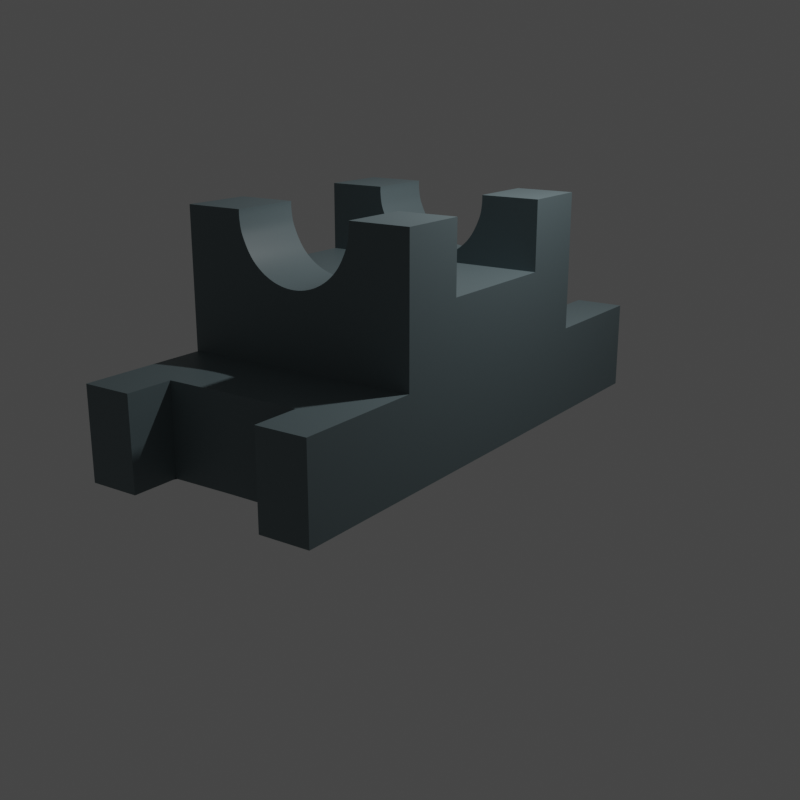 # Source: task-5.blend  (saved by Blender 4.2.66; exported with 4.5.12 LTS)
import bpy
from mathutils import Matrix  # noqa: F401  (used for matrix-valued properties, if any)

bpy.ops.wm.read_factory_settings(use_empty=True)
scene = bpy.context.scene
scene.name = 'Scene'

# ---- collections
col_collection = bpy.data.collections.new('Collection'); scene.collection.children.link(col_collection)

# ---- materials (node trees are filled in below, after node groups)
mat_material_002 = bpy.data.materials.new('Material.002')

# ---- node groups
ng_auto_smooth = bpy.data.node_groups.new('Auto Smooth', 'GeometryNodeTree')
_s = ng_auto_smooth.interface.new_socket(name='Geometry', in_out='OUTPUT', socket_type='NodeSocketGeometry')
_s = ng_auto_smooth.interface.new_socket(name='Geometry', in_out='INPUT', socket_type='NodeSocketGeometry')
_s = ng_auto_smooth.interface.new_socket(name='Angle', in_out='INPUT', socket_type='NodeSocketFloat')
_s.subtype = 'ANGLE'
_s.min_value = 0.0
_s.max_value = 3.142
ng_auto_smooth.is_modifier = True
_N = ng_auto_smooth.nodes; _L = ng_auto_smooth.links
n0 = _N.new('NodeGroupOutput'); n0.name = 'Group Output'; n0.location = (480, -100)
n1 = _N.new('NodeGroupInput'); n1.name = 'Group Input'; n1.location = (-420, -300)
n2 = _N.new('NodeGroupInput'); n2.name = 'Group Input.001'; n2.location = (-60, -100)
n3 = _N.new('GeometryNodeSetShadeSmooth'); n3.name = 'Set Shade Smooth'; n3.location = (120, -100)
n3.domain = 'EDGE'
n4 = _N.new('GeometryNodeSetShadeSmooth'); n4.name = 'Set Shade Smooth.001'; n4.location = (300, -100)
n5 = _N.new('GeometryNodeInputMeshEdgeAngle'); n5.name = 'Edge Angle'; n5.location = (-420, -220)
n6 = _N.new('GeometryNodeInputEdgeSmooth'); n6.name = 'Is Edge Smooth'; n6.location = (-60, -160)
n7 = _N.new('GeometryNodeInputShadeSmooth'); n7.name = 'Is Face Smooth'; n7.location = (-240, -340)
n8 = _N.new('FunctionNodeBooleanMath'); n8.name = 'Boolean Math'; n8.location = (-60, -220)
n9 = _N.new('FunctionNodeCompare'); n9.name = 'Compare'; n9.location = (-240, -180)
n9.operation = 'LESS_EQUAL'
_L.new(n5.outputs[0], n9.inputs[0])
_L.new(n4.outputs[0], n0.inputs[0])
_L.new(n1.outputs[1], n9.inputs[1])
_L.new(n9.outputs[0], n8.inputs[0])
_L.new(n7.outputs[0], n8.inputs[1])
_L.new(n2.outputs[0], n3.inputs[0])
_L.new(n6.outputs[0], n3.inputs[1])
_L.new(n3.outputs[0], n4.inputs[0])
_L.new(n8.outputs[0], n3.inputs[2])
n0.is_active_output = True

# ---- material node trees
mat_material_002.use_nodes = True; mat_material_002.node_tree.nodes.clear()
_N = mat_material_002.node_tree.nodes; _L = mat_material_002.node_tree.links
n0 = _N.new('ShaderNodeBsdfPrincipled'); n0.name = 'Principled BSDF'; n0.location = (10, 300)
n0.inputs[0].default_value = (0.1261, 0.1712, 0.1838, 1.0)
n1 = _N.new('ShaderNodeOutputMaterial'); n1.name = 'Material Output'; n1.location = (300, 300)
_L.new(n0.outputs[0], n1.inputs[0])
n1.is_active_output = True

# ---- world
world_world = bpy.data.worlds.new('World'); scene.world = world_world
world_world.use_nodes = True; world_world.node_tree.nodes.clear()
_N = world_world.node_tree.nodes; _L = world_world.node_tree.links
n0 = _N.new('ShaderNodeOutputWorld'); n0.name = 'World Output'; n0.location = (300, 300)
n1 = _N.new('ShaderNodeBackground'); n1.name = 'Background'; n1.location = (10, 300)
n1.inputs[0].default_value = (0.05088, 0.05088, 0.05088, 1.0)
_L.new(n1.outputs[0], n0.inputs[0])
n0.is_active_output = True
world_world.color = (0.05088, 0.05088, 0.05088)
world_world.use_sun_shadow = False
world_world.sun_shadow_jitter_overblur = 0.0

# ---- cameras
cam_camera = bpy.data.cameras.new('Camera')
cam_camera.clip_end = 100.0
cam_camera.ortho_scale = 7.314

# ---- lights
light_light = bpy.data.lights.new('Light', 'POINT')
light_light.transmission_factor = 0.0
light_light.energy = 1000.0
light_light.shadow_soft_size = 0.1
light_light.shadow_maximum_resolution = 0.006
light_light.use_absolute_resolution = True

# ---- meshes
me_cube = bpy.data.meshes.new('Cube')
me_cube.from_pydata([(1.986, -4.473, -0.8855), (1.986, -4.473, -2.365), (1.986, -3.679, -2.365), (1.15, -3.679, -2.365), (1.15, 0.0, -2.365), (1.15, -4.473, -0.8855), (1.986, 0.0, -0.8855), (1.986, -3.679, -0.8855), (1.986, 0.0, -2.365), (1.986, -1.152, -2.365), (1.15, -4.473, -2.365), (0.0, -3.679, -0.8855), (0.0, 0.0, -2.365), (1.15, -3.679, -0.8855), (1.15, -3.688, -2.365), (0.0, -3.688, -2.357), (1.15, -2.305, -2.365), (1.15, -2.305, -0.8855), (1.986, -2.305, -2.365), (0.0, -2.305, -2.365), (0.0, -2.305, -0.8969), (1.15, -2.305, 1.371), (1.165, 0.0, 0.2429), (1.986, -2.305, 1.371), (1.15, -1.152, -2.365), (1.986, -1.152, -0.8855), (0.0, -1.152, -2.365), (1.986, -1.152, 1.371), (0.5601, -2.305, 0.2411), (1.986, 0.0, 0.2429), (1.15, -2.305, 0.2429), (1.986, -1.152, 0.2429), (0.0, 0.0, 0.2429), (1.152, -1.152, 0.2429), (1.986, -1.152, 0.984), (1.986, -2.305, 0.9972), (1.15, -2.305, 0.9854), (0.1931, -1.152, 0.2429), (0.1931, 0.0, 0.2429), (0.5483, -1.152, 0.2429), (0.5549, 0.0, 0.2429), (1.986, -2.305, 0.6201), (1.986, -1.152, 0.6135), (1.986, -1.152, 1.178), (1.986, -2.305, 1.184), (1.986, -2.305, 0.2429), (1.986, -2.305, -0.8855), (1.15, -1.152, 1.371), (1.151, -1.152, 0.9816), (0.0, -2.305, 0.2393), (0.0, -1.152, 0.2429), (0.7406, -2.305, -0.8855), (0.3821, -2.305, 0.2405), (0.9929, -1.152, 1.371), (0.9929, -2.305, 1.371), (0.9808, -2.305, 1.104), (1.0, -2.305, 1.299), (0.9447, -2.305, 0.9854), (0.7071, -2.305, 0.5924), (0.8315, -2.305, 0.7439), (0.1951, -2.305, 0.3187), (0.0, -2.305, 0.2995), (0.3827, -2.305, 0.3756), (0.5556, -2.305, 0.468), (0.9435, -1.152, 0.9816), (1.0, -1.152, 1.299), (0.9808, -1.152, 1.104), (0.3827, -1.152, 0.3756), (0.1951, -1.152, 0.3187), (0.7071, -1.152, 0.5924), (0.8315, -1.152, 0.7439), (0.5556, -1.152, 0.468), (0.0, -1.152, 0.2995), (1.151, -1.152, 0.7435), (1.986, -1.152, 0.7424), (1.151, -1.152, 1.105), (1.986, -1.152, 1.11), (1.986, -1.152, 1.297), (1.151, -1.152, 1.299), (1.986, -2.305, 0.7305), (1.15, -2.305, 0.7402), (1.986, -2.305, 1.114), (1.15, -2.305, 1.106), (1.986, -2.305, 1.288), (1.15, -2.305, 1.298), (0.1931, -2.305, 0.2399), (0.5438, -1.152, 0.2429), (0.3749, -1.152, 0.2429), (0.3591, 0.0, 0.2429), (0.6002, -3.688, -2.361), (0.5591, -2.305, -0.8913), (0.6011, -3.679, -0.8855), (0.4455, -3.688, -2.36), (0.3724, -2.305, -0.8932), (0.4576, -3.679, -0.8855), (0.2543, -3.688, -2.359), (0.1703, -2.305, -0.8952), (0.2831, -3.679, -0.8855)], [(46, 51)], [(2, 7, 0, 1), (20, 11, 97, 96), (13, 5, 0, 7), (18, 46, 7, 2), (17, 13, 7, 46), (3, 2, 1, 10), (0, 5, 10, 1), (16, 18, 2, 3), (13, 91, 89, 14), (10, 5, 13, 14), (24, 9, 18, 16), (26, 24, 16, 19), (9, 25, 46, 18), (47, 21, 23, 27), (43, 76, 75, 78, 77), (8, 6, 25, 9), (44, 43, 77, 27, 23, 83), (12, 4, 24, 26), (4, 8, 9, 24), (46, 25, 31, 45), (17, 46, 45, 30), (49, 20, 96, 85), (25, 6, 29, 31), (31, 29, 22, 33), (39, 40, 88, 87, 86), (42, 31, 33, 73, 74), (41, 79, 80, 30, 45), (37, 38, 32, 50), (33, 22, 40, 39), (45, 31, 42, 41), (35, 34, 76, 43, 44, 81), (41, 42, 74, 34, 35, 79), (3, 14, 89, 92, 95, 15, 19, 16), (44, 83, 84, 82, 81), (54, 21, 47, 53), (57, 36, 82, 55), (58, 30, 80, 59), (53, 47, 78, 65), (61, 49, 85, 60), (64, 48, 73, 70), (74, 73, 48, 34), (70, 73, 33, 69), (66, 75, 48, 64), (75, 76, 34, 48), (65, 78, 75, 66), (77, 78, 47, 27), (80, 79, 35, 36), (59, 70, 69, 58), (60, 68, 72, 61), (55, 82, 84, 56), (81, 82, 36, 35), (56, 84, 21, 54), (84, 83, 23, 21), (59, 80, 36, 57), (63, 28, 30, 58), (62, 52, 28, 63), (60, 85, 52, 62), (39, 86, 71, 69, 33), (71, 86, 87, 67), (67, 87, 37, 68), (68, 37, 50, 72), (87, 88, 38, 37), (28, 90, 17, 30), (90, 91, 13, 17), (89, 91, 94, 92), (92, 94, 97, 95), (52, 93, 90, 28), (93, 94, 91, 90), (85, 96, 93, 52), (96, 97, 94, 93), (95, 97, 11, 15), (57, 64, 70, 59), (55, 66, 64, 57), (65, 66, 55, 56), (53, 65, 56, 54), (58, 69, 71, 63), (63, 71, 67, 62), (62, 67, 68, 60)])
me_cube.polygons.foreach_set('use_smooth', [True] * 78)
_k = {(44, 81): 1.0, (0, 1): 1.0, (1, 2): 1.0, (0, 5): 1.0, (8, 9): 1.0, (13, 91): 1.0, (13, 14): 1.0, (2, 18): 1.0, (20, 96): 1.0, (21, 23): 1.0, (23, 27): 1.0, (45, 46): 1.0, (31, 33): 1.0, (0, 7): 1.0, (39, 86): 1.0, (7, 46): 1.0, (41, 79): 1.0, (42, 74): 1.0, (43, 77): 1.0, (44, 83): 1.0, (27, 47): 1.0, (37, 50): 1.0, (47, 53): 1.0, (53, 54): 1.0, (54, 56): 1.0, (1, 10): 1.0, (58, 59): 1.0, (57, 59): 1.0, (60, 61): 1.0, (60, 62): 1.0, (53, 65): 1.0, (41, 45): 1.0, (67, 68): 1.0, (67, 71): 1.0, (62, 63): 1.0, (5, 10): 1.0, (17, 46): 1.0, (5, 13): 1.0, (64, 66): 1.0, (65, 66): 1.0, (10, 14): 1.0, (29, 31): 1.0, (9, 18): 1.0, (69, 70): 1.0, (68, 72): 1.0, (69, 71): 1.0, (58, 63): 1.0, (15, 95): 1.0, (21, 54): 1.0, (64, 70): 1.0, (31, 42): 1.0, (33, 39): 1.0, (55, 56): 1.0, (55, 57): 1.0, (43, 76): 1.0, (34, 74): 1.0, (34, 76): 1.0, (27, 77): 1.0, (35, 79): 1.0, (35, 81): 1.0, (23, 83): 1.0, (86, 87): 1.0, (37, 87): 1.0, (14, 89): 1.0, (17, 90): 1.0, (91, 94): 1.0, (89, 92): 1.0, (90, 93): 1.0, (94, 97): 1.0, (92, 95): 1.0, (93, 96): 1.0, (11, 97): 1.0}
me_cube.attributes.new('crease_edge', 'FLOAT', 'EDGE').data.foreach_set('value', [_k.get((min(e.vertices), max(e.vertices)), 0.0) for e in me_cube.edges])
_uv = me_cube.uv_layers.new(name='UVMap')
_uv.uv.foreach_set('vector', [0.375, 0.708, 0.625, 0.708, 0.625, 0.75, 0.375, 0.75, 0.7496, 0.6665, 0.7496, 0.708, 0.7318, 0.708, 0.7389, 0.6665, 0.6771, 0.708, 0.6771, 0.75, 0.625, 0.75, 0.625, 0.708, 0.375, 0.6665, 0.625, 0.6665, 0.625, 0.708, 0.375, 0.708, 0.6771, 0.6665, 0.6771, 0.708, 0.625, 0.708, 0.625, 0.6665, 0.3229, 0.708, 0.375, 0.708, 0.375, 0.75, 0.3229, 0.75, 0.625, 0.75, 0.625, 0.8021, 0.375, 0.8021, 0.375, 0.75, 0.3229, 0.6665, 0.375, 0.6665, 0.375, 0.708, 0.3229, 0.708, 0.625, 0.8021, 0.625, 0.8367, 0.375, 0.8368, 0.375, 0.8021, 0.375, 0.8021, 0.625, 0.8021, 0.625, 0.8021, 0.375, 0.8021, 0.3229, 0.6458, 0.375, 0.6458, 0.375, 0.6665, 0.3229, 0.6665, 0.2504, 0.6458, 0.3229, 0.6458, 0.3229, 0.6665, 0.2504, 0.6665, 0.375, 0.6458, 0.625, 0.6458, 0.625, 0.6665, 0.375, 0.6665, 0.6771, 0.6458, 0.6771, 0.6665, 0.625, 0.6665, 0.625, 0.6458, 0.625, 0.6458, 0.625, 0.6458, 0.6648, 0.6458, 0.6738, 0.6458, 0.625, 0.6458, 0.375, 0.625, 0.625, 0.625, 0.625, 0.6458, 0.375, 0.6458, 0.625, 0.6665, 0.625, 0.6458, 0.625, 0.6458, 0.625, 0.6458, 0.625, 0.6665, 0.625, 0.6665, 0.2504, 0.625, 0.3229, 0.625, 0.3229, 0.6458, 0.2504, 0.6458, 0.3229, 0.625, 0.375, 0.625, 0.375, 0.6458, 0.3229, 0.6458, 0.625, 0.6665, 0.625, 0.6458, 0.625, 0.6458, 0.625, 0.6665, 0.6771, 0.6665, 0.625, 0.6665, 0.625, 0.6665, 0.6771, 0.6665, 0.7496, 0.6665, 0.7496, 0.6665, 0.7389, 0.6665, 0.7375, 0.6665, 0.625, 0.6458, 0.625, 0.625, 0.625, 0.625, 0.625, 0.6458, 0.625, 0.6458, 0.625, 0.625, 0.625, 0.625, 0.625, 0.6458, 0.625, 0.6458, 0.625, 0.625, 0.625, 0.625, 0.625, 0.6458, 0.625, 0.6458, 0.625, 0.6458, 0.625, 0.6458, 0.625, 0.6458, 0.6481, 0.6458, 0.625, 0.6458, 0.625, 0.6665, 0.625, 0.6665, 0.6771, 0.6665, 0.6771, 0.6665, 0.625, 0.6665, 0.625, 0.6458, 0.625, 0.625, 0.625, 0.625, 0.625, 0.6458, 0.625, 0.6458, 0.625, 0.625, 0.625, 0.625, 0.625, 0.6458, 0.625, 0.6665, 0.625, 0.6458, 0.625, 0.6458, 0.625, 0.6665, 0.625, 0.6665, 0.625, 0.6458, 0.625, 0.6458, 0.625, 0.6458, 0.625, 0.6665, 0.625, 0.6665, 0.625, 0.6665, 0.625, 0.6458, 0.625, 0.6458, 0.625, 0.6458, 0.625, 0.6665, 0.625, 0.6665, 0.3229, 0.708, 0.375, 0.8021, 0.375, 0.8368, 0.375, 0.8465, 0.375, 0.8586, 0.375, 0.8746, 0.2504, 0.6665, 0.3229, 0.6665, 0.625, 0.6665, 0.625, 0.6665, 0.6771, 0.6665, 0.6771, 0.6665, 0.625, 0.6665, 0.6771, 0.6665, 0.6771, 0.6665, 0.6771, 0.6458, 0.6771, 0.6458, 0.6771, 0.6665, 0.6771, 0.6665, 0.6771, 0.6665, 0.6771, 0.6665, 0.6771, 0.6665, 0.6771, 0.6665, 0.6771, 0.6665, 0.6771, 0.6665, 0.6771, 0.6458, 0.6771, 0.6458, 0.6738, 0.6458, 0.6738, 0.6458, 0.6771, 0.6665, 0.6771, 0.6665, 0.6771, 0.6665, 0.6771, 0.6665, 0.6591, 0.6458, 0.6591, 0.6458, 0.6481, 0.6458, 0.6481, 0.6458, 0.625, 0.6458, 0.6481, 0.6458, 0.6591, 0.6458, 0.625, 0.6458, 0.6481, 0.6458, 0.6481, 0.6458, 0.625, 0.6458, 0.6411, 0.6458, 0.6648, 0.6458, 0.6648, 0.6458, 0.6591, 0.6458, 0.6591, 0.6458, 0.6648, 0.6458, 0.625, 0.6458, 0.625, 0.6458, 0.6591, 0.6458, 0.6738, 0.6458, 0.6738, 0.6458, 0.6648, 0.6458, 0.6648, 0.6458, 0.625, 0.6458, 0.6738, 0.6458, 0.6771, 0.6458, 0.625, 0.6458, 0.6771, 0.6665, 0.625, 0.6665, 0.625, 0.6665, 0.6771, 0.6665, 0.6771, 0.6665, 0.6481, 0.6458, 0.6411, 0.6458, 0.6771, 0.6665, 0.6771, 0.6665, 0.6285, 0.6458, 0.6276, 0.6458, 0.6771, 0.6665, 0.6771, 0.6665, 0.6771, 0.6665, 0.6771, 0.6665, 0.6771, 0.6665, 0.625, 0.6665, 0.6771, 0.6665, 0.6771, 0.6665, 0.625, 0.6665, 0.6771, 0.6665, 0.6771, 0.6665, 0.6771, 0.6665, 0.6771, 0.6665, 0.6771, 0.6665, 0.625, 0.6665, 0.625, 0.6665, 0.6771, 0.6665, 0.6771, 0.6665, 0.6771, 0.6665, 0.6771, 0.6665, 0.6771, 0.6665, 0.6771, 0.6665, 0.6771, 0.6665, 0.6771, 0.6665, 0.6771, 0.6665, 0.6771, 0.6665, 0.6771, 0.6665, 0.6771, 0.6665, 0.6771, 0.6665, 0.6771, 0.6665, 0.6771, 0.6665, 0.6771, 0.6665, 0.6771, 0.6665, 0.625, 0.6458, 0.625, 0.6458, 0.6354, 0.6458, 0.6411, 0.6458, 0.625, 0.6458, 0.6354, 0.6458, 0.625, 0.6458, 0.625, 0.6458, 0.6311, 0.6458, 0.6311, 0.6458, 0.625, 0.6458, 0.625, 0.6458, 0.6285, 0.6458, 0.6285, 0.6458, 0.625, 0.6458, 0.625, 0.6458, 0.6276, 0.6458, 0.625, 0.6458, 0.625, 0.625, 0.625, 0.625, 0.625, 0.6458, 0.7143, 0.6665, 0.7144, 0.6665, 0.6771, 0.6665, 0.6771, 0.6665, 0.7144, 0.6665, 0.7117, 0.708, 0.6771, 0.708, 0.6771, 0.6665, 0.375, 0.8368, 0.625, 0.8367, 0.625, 0.8458, 0.375, 0.8465, 0.375, 0.8465, 0.625, 0.8458, 0.625, 0.8568, 0.375, 0.8586, 0.7255, 0.6665, 0.7262, 0.6665, 0.7144, 0.6665, 0.7143, 0.6665, 0.7262, 0.6665, 0.7208, 0.708, 0.7117, 0.708, 0.7144, 0.6665, 0.7375, 0.6665, 0.7389, 0.6665, 0.7262, 0.6665, 0.7255, 0.6665, 0.7389, 0.6665, 0.7318, 0.708, 0.7208, 0.708, 0.7262, 0.6665, 0.375, 0.8586, 0.625, 0.8568, 0.625, 0.8746, 0.375, 0.8746, 0.6771, 0.6665, 0.6591, 0.6458, 0.6481, 0.6458, 0.6771, 0.6665, 0.6771, 0.6665, 0.6648, 0.6458, 0.6591, 0.6458, 0.6771, 0.6665, 0.6738, 0.6458, 0.6648, 0.6458, 0.6771, 0.6665, 0.6771, 0.6665, 0.6771, 0.6458, 0.6738, 0.6458, 0.6771, 0.6665, 0.6771, 0.6665, 0.6771, 0.6665, 0.6411, 0.6458, 0.6354, 0.6458, 0.6771, 0.6665, 0.6771, 0.6665, 0.6354, 0.6458, 0.6311, 0.6458, 0.6771, 0.6665, 0.6771, 0.6665, 0.6311, 0.6458, 0.6285, 0.6458, 0.6771, 0.6665])
me_cube.materials.append(mat_material_002)
me_cube.use_remesh_preserve_volume = False
me_cube.use_remesh_preserve_attributes = False
me_cube.use_mirror_vertex_groups = False
me_cube.update()

# ---- objects
ob_cube = bpy.data.objects.new('Cube', me_cube)
ob_light = bpy.data.objects.new('Light', light_light)
ob_camera = bpy.data.objects.new('Camera', cam_camera)

# ---- transforms, parenting, visibility, modifiers, constraints
ob_cube.location = (0.0, 0.0, 0.0)
ob_cube.lock_rotations_4d = False
ob_cube.empty_display_type = 'ARROWS'
ob_cube.lineart.crease_threshold = 0.0
_m = ob_cube.modifiers.new('Mirror', 'MIRROR')
_m.use_axis = (True, True, False)
_m.use_clip = True
_m = ob_cube.modifiers.new('Subdivision', 'SUBSURF')
_m = ob_cube.modifiers.new('Auto Smooth', 'NODES')
_m.node_group = ng_auto_smooth
_gi = [s.identifier for s in ng_auto_smooth.interface.items_tree if s.item_type == 'SOCKET' and s.in_out == 'INPUT']
_m[_gi[1]] = 0.5236  # Angle
ob_light.location = (4.076, 1.005, 5.904)
ob_light.rotation_euler = (0.6503, 0.05522, 1.866)
ob_light.lock_rotations_4d = False
ob_light.empty_display_type = 'ARROWS'
ob_light.color = (0.0, 0.0, 0.0, 0.0)
ob_light.lineart.crease_threshold = 0.0
ob_camera.location = (10.12, -14.11, 3.497)
ob_camera.rotation_euler = (1.269, -0.0, 0.6121)
ob_camera.lock_rotations_4d = False
ob_camera.empty_display_type = 'ARROWS'
ob_camera.color = (0.0, 0.0, 0.0, 0.0)
ob_camera.display_type = 'WIRE'
ob_camera.lineart.crease_threshold = 0.0

# ---- collection membership
col_collection.objects.link(ob_cube)
col_collection.objects.link(ob_light)
col_collection.objects.link(ob_camera)

# ---- scene / render settings (as saved in the file)
scene.camera = ob_camera
scene.frame_start = 1; scene.frame_end = 250; scene.frame_set(1)
scene.render.engine = 'CYCLES'
scene.render.resolution_x = 1080
scene.cycles.use_denoising = False
scene.cycles.samples = 128
scene.cycles.sampling_pattern = 'TABULATED_SOBOL'
scene.cycles.use_adaptive_sampling = False
scene.cycles.use_light_tree = False
scene.view_settings.view_transform = 'Filmic'
bpy.context.view_layer.update()
